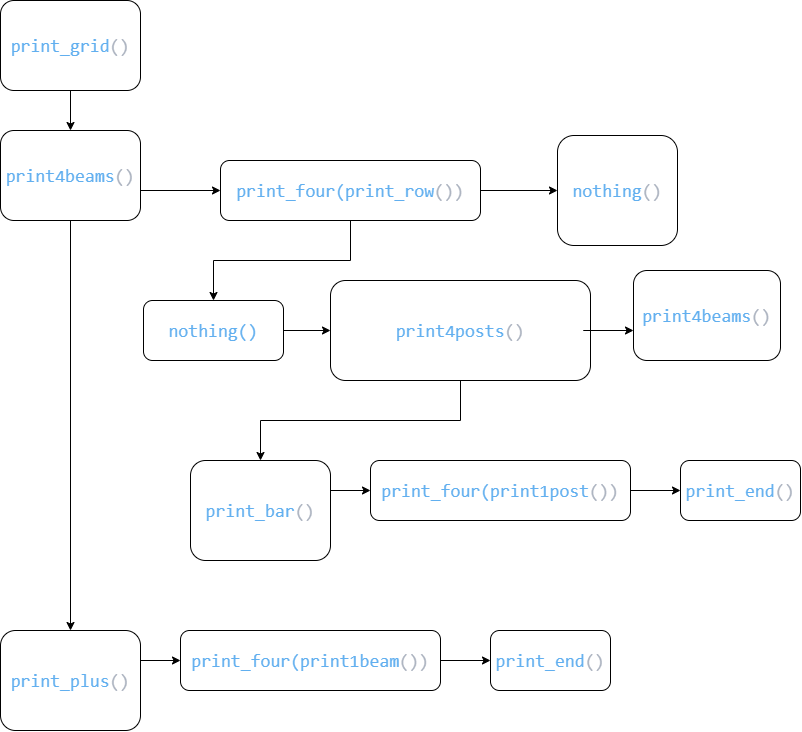

The diagram above was exported from draw.io. Its source (the exported page's mxGraphModel, read from the mxfile embedded in the PNG):
<mxGraphModel dx="576" dy="508" grid="1" gridSize="10" guides="1" tooltips="1" connect="1" arrows="1" fold="1" page="1" pageScale="1" pageWidth="827" pageHeight="1169" math="0" shadow="0">
  <root>
    <mxCell id="0" />
    <mxCell id="1" parent="0" />
    <mxCell id="3" style="edgeStyle=orthogonalEdgeStyle;rounded=0;orthogonalLoop=1;jettySize=auto;html=1;exitX=0.5;exitY=1;exitDx=0;exitDy=0;labelBackgroundColor=#FFFFFF;" parent="1" source="2" target="4" edge="1">
      <mxGeometry relative="1" as="geometry">
        <mxPoint x="260" y="220" as="targetPoint" />
      </mxGeometry>
    </mxCell>
    <mxCell id="2" value="&#10;&#10;&lt;div style=&quot;color: rgb(171, 178, 191); font-family: consolas, &amp;quot;courier new&amp;quot;, monospace; font-weight: normal; font-size: 18px; line-height: 24px;&quot;&gt;&lt;div&gt;&lt;span style=&quot;color: #61afef&quot;&gt;print_grid&lt;/span&gt;&lt;span style=&quot;color: #abb2bf&quot;&gt;()&lt;/span&gt;&lt;/div&gt;&lt;/div&gt;&#10;&#10;" style="rounded=1;whiteSpace=wrap;html=1;labelBackgroundColor=#FFFFFF;" parent="1" vertex="1">
      <mxGeometry x="270" y="30" width="140" height="90" as="geometry" />
    </mxCell>
    <mxCell id="17" style="edgeStyle=orthogonalEdgeStyle;rounded=0;orthogonalLoop=1;jettySize=auto;html=1;exitX=0.5;exitY=1;exitDx=0;exitDy=0;entryX=0.5;entryY=0;entryDx=0;entryDy=0;labelBackgroundColor=#FFFFFF;" parent="1" source="4" target="12" edge="1">
      <mxGeometry relative="1" as="geometry" />
    </mxCell>
    <mxCell id="4" value="&#10;&#10;&lt;div style=&quot;color: rgb(171, 178, 191); font-family: consolas, &amp;quot;courier new&amp;quot;, monospace; font-weight: normal; font-size: 18px; line-height: 24px;&quot;&gt;&lt;div&gt;&lt;span style=&quot;color: #61afef&quot;&gt;print4beams&lt;/span&gt;&lt;span style=&quot;color: #abb2bf&quot;&gt;()&lt;/span&gt;&lt;/div&gt;&lt;/div&gt;&#10;&#10;" style="rounded=1;whiteSpace=wrap;html=1;labelBackgroundColor=#FFFFFF;" parent="1" vertex="1">
      <mxGeometry x="270" y="160" width="140" height="90" as="geometry" />
    </mxCell>
    <mxCell id="7" style="edgeStyle=orthogonalEdgeStyle;rounded=0;orthogonalLoop=1;jettySize=auto;html=1;labelBackgroundColor=#FFFFFF;" parent="1" target="8" edge="1">
      <mxGeometry relative="1" as="geometry">
        <mxPoint x="270" y="230" as="targetPoint" />
        <mxPoint x="410" y="220" as="sourcePoint" />
      </mxGeometry>
    </mxCell>
    <mxCell id="23" style="edgeStyle=orthogonalEdgeStyle;rounded=0;orthogonalLoop=1;jettySize=auto;html=1;exitX=0.5;exitY=1;exitDx=0;exitDy=0;entryX=0.5;entryY=0;entryDx=0;entryDy=0;labelBackgroundColor=#FFFFFF;" parent="1" source="8" target="18" edge="1">
      <mxGeometry relative="1" as="geometry" />
    </mxCell>
    <mxCell id="8" value="&lt;div style=&quot;color: rgb(171, 178, 191); font-family: consolas, &amp;quot;courier new&amp;quot;, monospace; font-size: 18px; line-height: 24px;&quot;&gt;&lt;span style=&quot;color: #61afef&quot;&gt;print_four(print_row&lt;/span&gt;())&lt;/div&gt;" style="rounded=1;whiteSpace=wrap;html=1;labelBackgroundColor=#FFFFFF;" parent="1" vertex="1">
      <mxGeometry x="490" y="190" width="260" height="60" as="geometry" />
    </mxCell>
    <mxCell id="9" style="edgeStyle=orthogonalEdgeStyle;rounded=0;orthogonalLoop=1;jettySize=auto;html=1;labelBackgroundColor=#FFFFFF;" parent="1" target="10" edge="1">
      <mxGeometry relative="1" as="geometry">
        <mxPoint x="720" y="220" as="targetPoint" />
        <mxPoint x="750" y="220" as="sourcePoint" />
      </mxGeometry>
    </mxCell>
    <mxCell id="10" value="&#10;&#10;&lt;div style=&quot;color: rgb(171, 178, 191); font-family: consolas, &amp;quot;courier new&amp;quot;, monospace; font-weight: normal; font-size: 18px; line-height: 24px;&quot;&gt;&lt;div&gt;&lt;span style=&quot;color: #61afef&quot;&gt;nothing&lt;/span&gt;&lt;span style=&quot;color: #abb2bf&quot;&gt;()&lt;/span&gt;&lt;/div&gt;&lt;/div&gt;&#10;&#10;" style="rounded=1;whiteSpace=wrap;html=1;labelBackgroundColor=#FFFFFF;" parent="1" vertex="1">
      <mxGeometry x="827" y="165" width="120" height="110" as="geometry" />
    </mxCell>
    <mxCell id="12" value="&#10;&#10;&lt;div style=&quot;color: rgb(171, 178, 191); font-family: consolas, &amp;quot;courier new&amp;quot;, monospace; font-weight: normal; font-size: 18px; line-height: 24px;&quot;&gt;&lt;div&gt;&lt;span style=&quot;color: #61afef&quot;&gt;print_plus&lt;/span&gt;&lt;span style=&quot;color: #abb2bf&quot;&gt;()&lt;/span&gt;&lt;/div&gt;&lt;/div&gt;&#10;&#10;" style="rounded=1;whiteSpace=wrap;html=1;labelBackgroundColor=#FFFFFF;" parent="1" vertex="1">
      <mxGeometry x="270" y="660" width="140" height="100" as="geometry" />
    </mxCell>
    <mxCell id="13" style="edgeStyle=orthogonalEdgeStyle;rounded=0;orthogonalLoop=1;jettySize=auto;html=1;labelBackgroundColor=#FFFFFF;" parent="1" target="14" edge="1">
      <mxGeometry relative="1" as="geometry">
        <mxPoint x="270" y="700" as="targetPoint" />
        <mxPoint x="410" y="690" as="sourcePoint" />
      </mxGeometry>
    </mxCell>
    <mxCell id="14" value="&lt;div style=&quot;color: rgb(171, 178, 191); font-family: consolas, &amp;quot;courier new&amp;quot;, monospace; font-size: 18px; line-height: 24px;&quot;&gt;&lt;span style=&quot;color: #61afef&quot;&gt;print_four(&lt;/span&gt;&lt;span style=&quot;font-family: &amp;quot;consolas&amp;quot; , &amp;quot;courier new&amp;quot; , monospace ; color: rgb(97 , 175 , 239)&quot;&gt;print1beam&lt;/span&gt;&lt;span style=&quot;font-family: &amp;quot;consolas&amp;quot; , &amp;quot;courier new&amp;quot; , monospace&quot;&gt;()&lt;/span&gt;)&lt;/div&gt;" style="rounded=1;whiteSpace=wrap;html=1;labelBackgroundColor=#FFFFFF;" parent="1" vertex="1">
      <mxGeometry x="450" y="660" width="260" height="60" as="geometry" />
    </mxCell>
    <mxCell id="15" style="edgeStyle=orthogonalEdgeStyle;rounded=0;orthogonalLoop=1;jettySize=auto;html=1;labelBackgroundColor=#FFFFFF;" parent="1" target="16" edge="1">
      <mxGeometry relative="1" as="geometry">
        <mxPoint x="720" y="690" as="targetPoint" />
        <mxPoint x="750" y="690" as="sourcePoint" />
        <Array as="points">
          <mxPoint x="710" y="690" />
          <mxPoint x="710" y="690" />
        </Array>
      </mxGeometry>
    </mxCell>
    <mxCell id="16" value="&lt;div style=&quot;color: rgb(171, 178, 191); font-family: consolas, &amp;quot;courier new&amp;quot;, monospace; font-size: 18px; line-height: 24px;&quot;&gt;&lt;span style=&quot;color: #61afef&quot;&gt;print_end&lt;/span&gt;()&lt;/div&gt;" style="rounded=1;whiteSpace=wrap;html=1;labelBackgroundColor=#FFFFFF;" parent="1" vertex="1">
      <mxGeometry x="760" y="660" width="120" height="60" as="geometry" />
    </mxCell>
    <mxCell id="18" value="&lt;div style=&quot;color: rgb(171, 178, 191); font-family: consolas, &amp;quot;courier new&amp;quot;, monospace; font-size: 18px; line-height: 24px;&quot;&gt;&lt;span style=&quot;color: #61afef&quot;&gt;nothing()&lt;/span&gt;&lt;/div&gt;" style="rounded=1;whiteSpace=wrap;html=1;labelBackgroundColor=#FFFFFF;" parent="1" vertex="1">
      <mxGeometry x="413" y="330" width="140" height="60" as="geometry" />
    </mxCell>
    <mxCell id="19" style="edgeStyle=orthogonalEdgeStyle;rounded=0;orthogonalLoop=1;jettySize=auto;html=1;labelBackgroundColor=#FFFFFF;" parent="1" target="20" edge="1">
      <mxGeometry relative="1" as="geometry">
        <mxPoint x="413" y="370" as="targetPoint" />
        <mxPoint x="553" y="360" as="sourcePoint" />
      </mxGeometry>
    </mxCell>
    <mxCell id="29" style="edgeStyle=orthogonalEdgeStyle;rounded=0;orthogonalLoop=1;jettySize=auto;html=1;exitX=0.5;exitY=1;exitDx=0;exitDy=0;entryX=0.5;entryY=0;entryDx=0;entryDy=0;labelBackgroundColor=#FFFFFF;" parent="1" source="20" target="24" edge="1">
      <mxGeometry relative="1" as="geometry" />
    </mxCell>
    <mxCell id="20" value="&#10;&#10;&lt;div style=&quot;color: rgb(171, 178, 191); font-family: consolas, &amp;quot;courier new&amp;quot;, monospace; font-weight: normal; font-size: 18px; line-height: 24px;&quot;&gt;&lt;div&gt;&lt;span style=&quot;color: #61afef&quot;&gt;print4posts&lt;/span&gt;&lt;span style=&quot;color: #abb2bf&quot;&gt;()&lt;/span&gt;&lt;/div&gt;&lt;/div&gt;&#10;&#10;" style="rounded=1;whiteSpace=wrap;html=1;labelBackgroundColor=#FFFFFF;" parent="1" vertex="1">
      <mxGeometry x="600" y="310" width="260" height="100" as="geometry" />
    </mxCell>
    <mxCell id="21" style="edgeStyle=orthogonalEdgeStyle;rounded=0;orthogonalLoop=1;jettySize=auto;html=1;labelBackgroundColor=#FFFFFF;" parent="1" target="22" edge="1">
      <mxGeometry relative="1" as="geometry">
        <mxPoint x="863" y="360" as="targetPoint" />
        <mxPoint x="893" y="360" as="sourcePoint" />
        <Array as="points">
          <mxPoint x="853" y="360" />
          <mxPoint x="853" y="360" />
        </Array>
      </mxGeometry>
    </mxCell>
    <mxCell id="22" value="&#10;&#10;&lt;div style=&quot;color: rgb(171, 178, 191); font-family: consolas, &amp;quot;courier new&amp;quot;, monospace; font-weight: normal; font-size: 18px; line-height: 24px;&quot;&gt;&lt;div&gt;&lt;span style=&quot;color: #61afef&quot;&gt;print4beams&lt;/span&gt;&lt;span style=&quot;color: #abb2bf&quot;&gt;()&lt;/span&gt;&lt;/div&gt;&lt;/div&gt;&#10;&#10;" style="rounded=1;whiteSpace=wrap;html=1;labelBackgroundColor=#FFFFFF;" parent="1" vertex="1">
      <mxGeometry x="903" y="300" width="147" height="90" as="geometry" />
    </mxCell>
    <mxCell id="24" value="&#10;&#10;&lt;div style=&quot;color: rgb(171, 178, 191); font-family: consolas, &amp;quot;courier new&amp;quot;, monospace; font-weight: normal; font-size: 18px; line-height: 24px;&quot;&gt;&lt;div&gt;&lt;span style=&quot;color: #61afef&quot;&gt;print_bar&lt;/span&gt;&lt;span style=&quot;color: #abb2bf&quot;&gt;()&lt;/span&gt;&lt;/div&gt;&lt;/div&gt;&#10;&#10;" style="rounded=1;whiteSpace=wrap;html=1;labelBackgroundColor=#FFFFFF;" parent="1" vertex="1">
      <mxGeometry x="460" y="490" width="140" height="100" as="geometry" />
    </mxCell>
    <mxCell id="25" style="edgeStyle=orthogonalEdgeStyle;rounded=0;orthogonalLoop=1;jettySize=auto;html=1;labelBackgroundColor=#FFFFFF;" parent="1" target="26" edge="1">
      <mxGeometry relative="1" as="geometry">
        <mxPoint x="460" y="530" as="targetPoint" />
        <mxPoint x="600" y="520" as="sourcePoint" />
      </mxGeometry>
    </mxCell>
    <mxCell id="26" value="&lt;div style=&quot;color: rgb(171, 178, 191); font-family: consolas, &amp;quot;courier new&amp;quot;, monospace; font-size: 18px; line-height: 24px;&quot;&gt;&lt;span style=&quot;color: #61afef&quot;&gt;print_four(&lt;/span&gt;&lt;span style=&quot;font-family: &amp;quot;consolas&amp;quot; , &amp;quot;courier new&amp;quot; , monospace ; color: rgb(97 , 175 , 239)&quot;&gt;print1post&lt;/span&gt;&lt;span style=&quot;font-family: &amp;quot;consolas&amp;quot; , &amp;quot;courier new&amp;quot; , monospace&quot;&gt;()&lt;/span&gt;)&lt;/div&gt;" style="rounded=1;whiteSpace=wrap;html=1;labelBackgroundColor=#FFFFFF;" parent="1" vertex="1">
      <mxGeometry x="640" y="490" width="260" height="60" as="geometry" />
    </mxCell>
    <mxCell id="27" style="edgeStyle=orthogonalEdgeStyle;rounded=0;orthogonalLoop=1;jettySize=auto;html=1;labelBackgroundColor=#FFFFFF;" parent="1" target="28" edge="1">
      <mxGeometry relative="1" as="geometry">
        <mxPoint x="910" y="520" as="targetPoint" />
        <mxPoint x="940" y="520" as="sourcePoint" />
        <Array as="points">
          <mxPoint x="900" y="520" />
          <mxPoint x="900" y="520" />
        </Array>
      </mxGeometry>
    </mxCell>
    <mxCell id="28" value="&lt;div style=&quot;color: rgb(171, 178, 191); font-family: consolas, &amp;quot;courier new&amp;quot;, monospace; font-size: 18px; line-height: 24px;&quot;&gt;&lt;span style=&quot;color: #61afef&quot;&gt;print_end&lt;/span&gt;()&lt;/div&gt;" style="rounded=1;whiteSpace=wrap;html=1;labelBackgroundColor=#FFFFFF;" parent="1" vertex="1">
      <mxGeometry x="950" y="490" width="120" height="60" as="geometry" />
    </mxCell>
  </root>
</mxGraphModel>